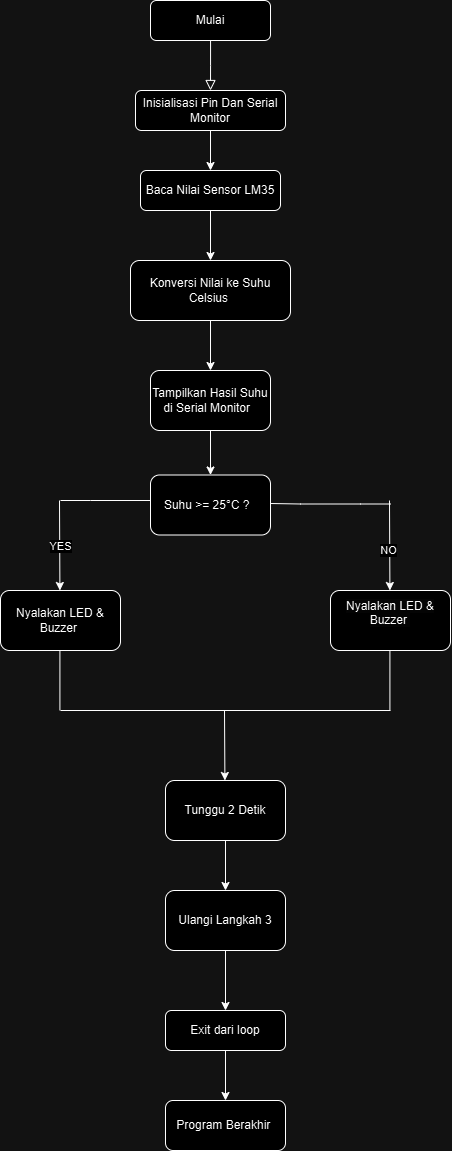

The diagram above was exported from draw.io. Its source (the exported page's mxGraphModel, read from the mxfile embedded in the PNG):
<mxGraphModel dx="613" dy="655" grid="1" gridSize="10" guides="1" tooltips="1" connect="1" arrows="1" fold="1" page="1" pageScale="1" pageWidth="827" pageHeight="1169" math="0" shadow="0">
  <root>
    <mxCell id="WIyWlLk6GJQsqaUBKTNV-0" />
    <mxCell id="WIyWlLk6GJQsqaUBKTNV-1" parent="WIyWlLk6GJQsqaUBKTNV-0" />
    <mxCell id="WIyWlLk6GJQsqaUBKTNV-2" value="" style="rounded=0;html=1;jettySize=auto;orthogonalLoop=1;fontSize=11;endArrow=block;endFill=0;endSize=8;strokeWidth=1;shadow=0;labelBackgroundColor=none;edgeStyle=orthogonalEdgeStyle;" parent="WIyWlLk6GJQsqaUBKTNV-1" source="WIyWlLk6GJQsqaUBKTNV-3" edge="1">
      <mxGeometry relative="1" as="geometry">
        <mxPoint x="220" y="170" as="targetPoint" />
      </mxGeometry>
    </mxCell>
    <mxCell id="WIyWlLk6GJQsqaUBKTNV-3" value="    Mulai " style="rounded=1;whiteSpace=wrap;html=1;fontSize=12;glass=0;strokeWidth=1;shadow=0;" parent="WIyWlLk6GJQsqaUBKTNV-1" vertex="1">
      <mxGeometry x="160" y="80" width="120" height="40" as="geometry" />
    </mxCell>
    <mxCell id="9FyatknE5pUB6LNHCN9I-5" value="" style="edgeStyle=orthogonalEdgeStyle;rounded=0;orthogonalLoop=1;jettySize=auto;html=1;" edge="1" parent="WIyWlLk6GJQsqaUBKTNV-1" source="WIyWlLk6GJQsqaUBKTNV-7" target="WIyWlLk6GJQsqaUBKTNV-12">
      <mxGeometry relative="1" as="geometry" />
    </mxCell>
    <mxCell id="WIyWlLk6GJQsqaUBKTNV-7" value="Inisialisasi Pin Dan Serial Monitor" style="rounded=1;whiteSpace=wrap;html=1;fontSize=12;glass=0;strokeWidth=1;shadow=0;" parent="WIyWlLk6GJQsqaUBKTNV-1" vertex="1">
      <mxGeometry x="145" y="170" width="150" height="40" as="geometry" />
    </mxCell>
    <mxCell id="9FyatknE5pUB6LNHCN9I-23" value="" style="edgeStyle=orthogonalEdgeStyle;rounded=0;orthogonalLoop=1;jettySize=auto;html=1;" edge="1" parent="WIyWlLk6GJQsqaUBKTNV-1" source="WIyWlLk6GJQsqaUBKTNV-11" target="9FyatknE5pUB6LNHCN9I-22">
      <mxGeometry relative="1" as="geometry" />
    </mxCell>
    <mxCell id="WIyWlLk6GJQsqaUBKTNV-11" value="Exit dari loop" style="rounded=1;whiteSpace=wrap;html=1;fontSize=12;glass=0;strokeWidth=1;shadow=0;" parent="WIyWlLk6GJQsqaUBKTNV-1" vertex="1">
      <mxGeometry x="175" y="1090" width="120" height="40" as="geometry" />
    </mxCell>
    <mxCell id="9FyatknE5pUB6LNHCN9I-7" value="" style="edgeStyle=orthogonalEdgeStyle;rounded=0;orthogonalLoop=1;jettySize=auto;html=1;" edge="1" parent="WIyWlLk6GJQsqaUBKTNV-1" source="WIyWlLk6GJQsqaUBKTNV-12" target="9FyatknE5pUB6LNHCN9I-6">
      <mxGeometry relative="1" as="geometry" />
    </mxCell>
    <mxCell id="WIyWlLk6GJQsqaUBKTNV-12" value="Baca Nilai Sensor LM35" style="rounded=1;whiteSpace=wrap;html=1;fontSize=12;glass=0;strokeWidth=1;shadow=0;" parent="WIyWlLk6GJQsqaUBKTNV-1" vertex="1">
      <mxGeometry x="150" y="250" width="140" height="40" as="geometry" />
    </mxCell>
    <mxCell id="9FyatknE5pUB6LNHCN9I-9" value="" style="edgeStyle=orthogonalEdgeStyle;rounded=0;orthogonalLoop=1;jettySize=auto;html=1;" edge="1" parent="WIyWlLk6GJQsqaUBKTNV-1" source="9FyatknE5pUB6LNHCN9I-6" target="9FyatknE5pUB6LNHCN9I-8">
      <mxGeometry relative="1" as="geometry" />
    </mxCell>
    <mxCell id="9FyatknE5pUB6LNHCN9I-6" value="&lt;br&gt;Konversi Nilai ke Suhu &lt;br&gt;&lt;div&gt;Celsius&amp;nbsp;&lt;br&gt;&lt;div&gt;&lt;br&gt;&lt;/div&gt;&lt;/div&gt;" style="whiteSpace=wrap;html=1;rounded=1;glass=0;strokeWidth=1;shadow=0;" vertex="1" parent="WIyWlLk6GJQsqaUBKTNV-1">
      <mxGeometry x="140" y="340" width="160" height="60" as="geometry" />
    </mxCell>
    <mxCell id="9FyatknE5pUB6LNHCN9I-13" value="" style="edgeStyle=orthogonalEdgeStyle;rounded=0;orthogonalLoop=1;jettySize=auto;html=1;" edge="1" parent="WIyWlLk6GJQsqaUBKTNV-1" source="9FyatknE5pUB6LNHCN9I-8" target="9FyatknE5pUB6LNHCN9I-12">
      <mxGeometry relative="1" as="geometry" />
    </mxCell>
    <mxCell id="9FyatknE5pUB6LNHCN9I-8" value="Tampilkan Hasil Suhu di Serial Monitor&amp;nbsp;&amp;nbsp;" style="whiteSpace=wrap;html=1;rounded=1;glass=0;strokeWidth=1;shadow=0;" vertex="1" parent="WIyWlLk6GJQsqaUBKTNV-1">
      <mxGeometry x="160" y="450" width="120" height="60" as="geometry" />
    </mxCell>
    <mxCell id="9FyatknE5pUB6LNHCN9I-12" value="Suhu &amp;gt;= 25°C ?&amp;nbsp;&amp;nbsp;" style="whiteSpace=wrap;html=1;rounded=1;glass=0;strokeWidth=1;shadow=0;" vertex="1" parent="WIyWlLk6GJQsqaUBKTNV-1">
      <mxGeometry x="160" y="554.5" width="120" height="60" as="geometry" />
    </mxCell>
    <mxCell id="9FyatknE5pUB6LNHCN9I-47" value="" style="edgeStyle=orthogonalEdgeStyle;rounded=0;orthogonalLoop=1;jettySize=auto;html=1;" edge="1" parent="WIyWlLk6GJQsqaUBKTNV-1" source="9FyatknE5pUB6LNHCN9I-17" target="9FyatknE5pUB6LNHCN9I-46">
      <mxGeometry relative="1" as="geometry" />
    </mxCell>
    <mxCell id="9FyatknE5pUB6LNHCN9I-17" value="Tunggu 2 Detik" style="whiteSpace=wrap;html=1;rounded=1;glass=0;strokeWidth=1;shadow=0;" vertex="1" parent="WIyWlLk6GJQsqaUBKTNV-1">
      <mxGeometry x="175" y="860" width="120" height="60" as="geometry" />
    </mxCell>
    <mxCell id="9FyatknE5pUB6LNHCN9I-22" value="Program Berakhir&amp;nbsp;" style="rounded=1;whiteSpace=wrap;html=1;glass=0;strokeWidth=1;shadow=0;" vertex="1" parent="WIyWlLk6GJQsqaUBKTNV-1">
      <mxGeometry x="175" y="1180" width="120" height="50" as="geometry" />
    </mxCell>
    <mxCell id="9FyatknE5pUB6LNHCN9I-24" value="&#10;&lt;span style=&quot;color: rgb(0, 0, 0); font-family: Helvetica; font-size: 12px; font-style: normal; font-variant-ligatures: normal; font-variant-caps: normal; font-weight: 400; letter-spacing: normal; orphans: 2; text-align: center; text-indent: 0px; text-transform: none; widows: 2; word-spacing: 0px; -webkit-text-stroke-width: 0px; white-space: normal; background-color: rgb(251, 251, 251); text-decoration-thickness: initial; text-decoration-style: initial; text-decoration-color: initial; display: inline !important; float: none;&quot;&gt;Nyalakan LED &amp;amp; Buzzer&amp;nbsp;&lt;/span&gt;&#10;&#10;" style="rounded=1;whiteSpace=wrap;html=1;" vertex="1" parent="WIyWlLk6GJQsqaUBKTNV-1">
      <mxGeometry x="340" y="670" width="120" height="60" as="geometry" />
    </mxCell>
    <mxCell id="9FyatknE5pUB6LNHCN9I-25" value="Nyalakan LED &amp;amp; Buzzer&amp;nbsp;" style="rounded=1;whiteSpace=wrap;html=1;" vertex="1" parent="WIyWlLk6GJQsqaUBKTNV-1">
      <mxGeometry x="10" y="670" width="120" height="60" as="geometry" />
    </mxCell>
    <mxCell id="9FyatknE5pUB6LNHCN9I-32" value="" style="endArrow=none;html=1;rounded=0;exitX=1;exitY=0.5;exitDx=0;exitDy=0;" edge="1" parent="WIyWlLk6GJQsqaUBKTNV-1">
      <mxGeometry width="50" height="50" relative="1" as="geometry">
        <mxPoint x="280" y="583" as="sourcePoint" />
        <mxPoint x="400" y="583.5" as="targetPoint" />
        <Array as="points">
          <mxPoint x="310" y="583.5" />
          <mxPoint x="370" y="583.5" />
        </Array>
      </mxGeometry>
    </mxCell>
    <mxCell id="9FyatknE5pUB6LNHCN9I-33" value="" style="endArrow=classic;html=1;rounded=0;" edge="1" parent="WIyWlLk6GJQsqaUBKTNV-1">
      <mxGeometry width="50" height="50" relative="1" as="geometry">
        <mxPoint x="399" y="580" as="sourcePoint" />
        <mxPoint x="399.41" y="670" as="targetPoint" />
      </mxGeometry>
    </mxCell>
    <mxCell id="9FyatknE5pUB6LNHCN9I-35" value="NO" style="edgeLabel;html=1;align=center;verticalAlign=middle;resizable=0;points=[];" vertex="1" connectable="0" parent="9FyatknE5pUB6LNHCN9I-33">
      <mxGeometry x="0.0626" y="-2" relative="1" as="geometry">
        <mxPoint y="1" as="offset" />
      </mxGeometry>
    </mxCell>
    <mxCell id="9FyatknE5pUB6LNHCN9I-34" value="" style="endArrow=none;html=1;rounded=0;" edge="1" parent="WIyWlLk6GJQsqaUBKTNV-1">
      <mxGeometry width="50" height="50" relative="1" as="geometry">
        <mxPoint x="70" y="580" as="sourcePoint" />
        <mxPoint x="160" y="580" as="targetPoint" />
        <Array as="points">
          <mxPoint x="100" y="580" />
        </Array>
      </mxGeometry>
    </mxCell>
    <mxCell id="9FyatknE5pUB6LNHCN9I-37" value="" style="endArrow=classic;html=1;rounded=0;" edge="1" parent="WIyWlLk6GJQsqaUBKTNV-1">
      <mxGeometry width="50" height="50" relative="1" as="geometry">
        <mxPoint x="69" y="580" as="sourcePoint" />
        <mxPoint x="69.41" y="670" as="targetPoint" />
      </mxGeometry>
    </mxCell>
    <mxCell id="9FyatknE5pUB6LNHCN9I-39" value="YES" style="edgeLabel;html=1;align=center;verticalAlign=middle;resizable=0;points=[];" vertex="1" connectable="0" parent="9FyatknE5pUB6LNHCN9I-37">
      <mxGeometry x="0.0209" y="4" relative="1" as="geometry">
        <mxPoint x="-4" as="offset" />
      </mxGeometry>
    </mxCell>
    <mxCell id="9FyatknE5pUB6LNHCN9I-42" value="" style="endArrow=none;html=1;rounded=0;" edge="1" parent="WIyWlLk6GJQsqaUBKTNV-1">
      <mxGeometry width="50" height="50" relative="1" as="geometry">
        <mxPoint x="69.41" y="790" as="sourcePoint" />
        <mxPoint x="69.41" y="730" as="targetPoint" />
      </mxGeometry>
    </mxCell>
    <mxCell id="9FyatknE5pUB6LNHCN9I-43" value="" style="endArrow=none;html=1;rounded=0;" edge="1" parent="WIyWlLk6GJQsqaUBKTNV-1">
      <mxGeometry width="50" height="50" relative="1" as="geometry">
        <mxPoint x="399.41" y="790" as="sourcePoint" />
        <mxPoint x="399.41" y="730" as="targetPoint" />
      </mxGeometry>
    </mxCell>
    <mxCell id="9FyatknE5pUB6LNHCN9I-44" value="" style="endArrow=none;html=1;rounded=0;" edge="1" parent="WIyWlLk6GJQsqaUBKTNV-1">
      <mxGeometry width="50" height="50" relative="1" as="geometry">
        <mxPoint x="70" y="790" as="sourcePoint" />
        <mxPoint x="400" y="790" as="targetPoint" />
      </mxGeometry>
    </mxCell>
    <mxCell id="9FyatknE5pUB6LNHCN9I-45" value="" style="endArrow=classic;html=1;rounded=0;" edge="1" parent="WIyWlLk6GJQsqaUBKTNV-1">
      <mxGeometry width="50" height="50" relative="1" as="geometry">
        <mxPoint x="234" y="790" as="sourcePoint" />
        <mxPoint x="234.41" y="860" as="targetPoint" />
      </mxGeometry>
    </mxCell>
    <mxCell id="9FyatknE5pUB6LNHCN9I-48" value="" style="edgeStyle=orthogonalEdgeStyle;rounded=0;orthogonalLoop=1;jettySize=auto;html=1;" edge="1" parent="WIyWlLk6GJQsqaUBKTNV-1" source="9FyatknE5pUB6LNHCN9I-46" target="WIyWlLk6GJQsqaUBKTNV-11">
      <mxGeometry relative="1" as="geometry" />
    </mxCell>
    <mxCell id="9FyatknE5pUB6LNHCN9I-46" value="Ulangi Langkah 3" style="whiteSpace=wrap;html=1;rounded=1;glass=0;strokeWidth=1;shadow=0;" vertex="1" parent="WIyWlLk6GJQsqaUBKTNV-1">
      <mxGeometry x="175" y="970" width="120" height="60" as="geometry" />
    </mxCell>
  </root>
</mxGraphModel>